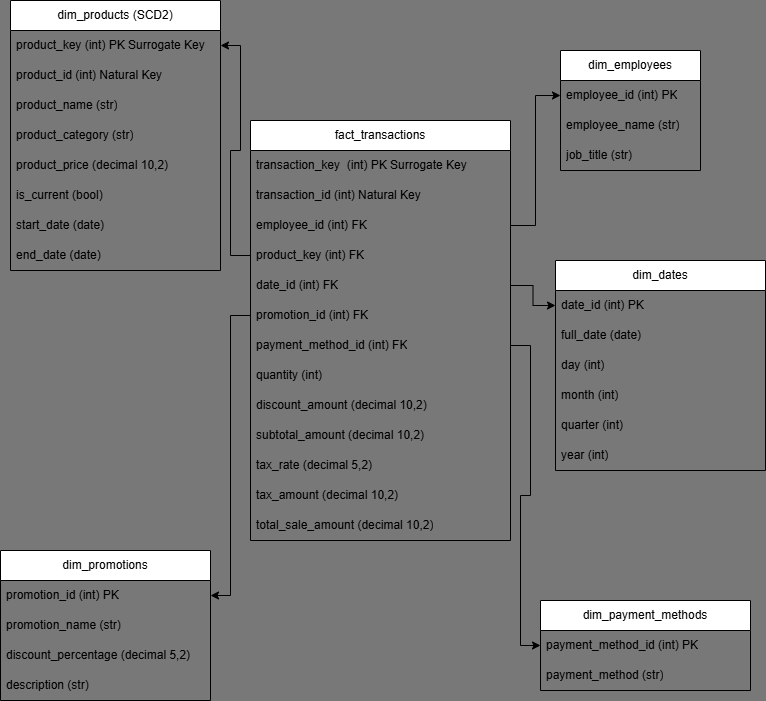

The diagram above was exported from draw.io. Its source (the exported page's mxGraphModel, read from the mxfile embedded in the PNG):
<mxGraphModel dx="1434" dy="746" grid="1" gridSize="10" guides="1" tooltips="1" connect="1" arrows="1" fold="1" page="1" pageScale="1" pageWidth="850" pageHeight="1100" background="#787878" math="0" shadow="0">
  <root>
    <mxCell id="0" />
    <mxCell id="1" parent="0" />
    <mxCell id="--K00xo5whSYNS_8b4u0-1" value="fact_transactions" style="swimlane;fontStyle=0;childLayout=stackLayout;horizontal=1;startSize=30;horizontalStack=0;resizeParent=1;resizeParentMax=0;resizeLast=0;collapsible=1;marginBottom=0;whiteSpace=wrap;html=1;" parent="1" vertex="1">
      <mxGeometry x="310" y="340" width="260" height="420" as="geometry" />
    </mxCell>
    <mxCell id="--K00xo5whSYNS_8b4u0-2" value="transaction_key&amp;nbsp; (int) PK Surrogate Key" style="text;strokeColor=none;fillColor=none;align=left;verticalAlign=middle;spacingLeft=4;spacingRight=4;overflow=hidden;points=[[0,0.5],[1,0.5]];portConstraint=eastwest;rotatable=0;whiteSpace=wrap;html=1;" parent="--K00xo5whSYNS_8b4u0-1" vertex="1">
      <mxGeometry y="30" width="260" height="30" as="geometry" />
    </mxCell>
    <mxCell id="--K00xo5whSYNS_8b4u0-3" value="transaction_id (int) Natural Key" style="text;strokeColor=none;fillColor=none;align=left;verticalAlign=middle;spacingLeft=4;spacingRight=4;overflow=hidden;points=[[0,0.5],[1,0.5]];portConstraint=eastwest;rotatable=0;whiteSpace=wrap;html=1;" parent="--K00xo5whSYNS_8b4u0-1" vertex="1">
      <mxGeometry y="60" width="260" height="30" as="geometry" />
    </mxCell>
    <mxCell id="--K00xo5whSYNS_8b4u0-4" value="employee_id (int) FK" style="text;strokeColor=none;fillColor=none;align=left;verticalAlign=middle;spacingLeft=4;spacingRight=4;overflow=hidden;points=[[0,0.5],[1,0.5]];portConstraint=eastwest;rotatable=0;whiteSpace=wrap;html=1;" parent="--K00xo5whSYNS_8b4u0-1" vertex="1">
      <mxGeometry y="90" width="260" height="30" as="geometry" />
    </mxCell>
    <mxCell id="--K00xo5whSYNS_8b4u0-6" value="product_key (int) FK" style="text;strokeColor=none;fillColor=none;align=left;verticalAlign=middle;spacingLeft=4;spacingRight=4;overflow=hidden;points=[[0,0.5],[1,0.5]];portConstraint=eastwest;rotatable=0;whiteSpace=wrap;html=1;" parent="--K00xo5whSYNS_8b4u0-1" vertex="1">
      <mxGeometry y="120" width="260" height="30" as="geometry" />
    </mxCell>
    <mxCell id="--K00xo5whSYNS_8b4u0-5" value="date_id (int) FK" style="text;strokeColor=none;fillColor=none;align=left;verticalAlign=middle;spacingLeft=4;spacingRight=4;overflow=hidden;points=[[0,0.5],[1,0.5]];portConstraint=eastwest;rotatable=0;whiteSpace=wrap;html=1;" parent="--K00xo5whSYNS_8b4u0-1" vertex="1">
      <mxGeometry y="150" width="260" height="30" as="geometry" />
    </mxCell>
    <mxCell id="--K00xo5whSYNS_8b4u0-15" value="promotion_id (int) FK" style="text;strokeColor=none;fillColor=none;align=left;verticalAlign=middle;spacingLeft=4;spacingRight=4;overflow=hidden;points=[[0,0.5],[1,0.5]];portConstraint=eastwest;rotatable=0;whiteSpace=wrap;html=1;" parent="--K00xo5whSYNS_8b4u0-1" vertex="1">
      <mxGeometry y="180" width="260" height="30" as="geometry" />
    </mxCell>
    <mxCell id="--K00xo5whSYNS_8b4u0-14" value="payment_method_id (int) FK" style="text;strokeColor=none;fillColor=none;align=left;verticalAlign=middle;spacingLeft=4;spacingRight=4;overflow=hidden;points=[[0,0.5],[1,0.5]];portConstraint=eastwest;rotatable=0;whiteSpace=wrap;html=1;" parent="--K00xo5whSYNS_8b4u0-1" vertex="1">
      <mxGeometry y="210" width="260" height="30" as="geometry" />
    </mxCell>
    <mxCell id="--K00xo5whSYNS_8b4u0-13" value="quantity (int)" style="text;strokeColor=none;fillColor=none;align=left;verticalAlign=middle;spacingLeft=4;spacingRight=4;overflow=hidden;points=[[0,0.5],[1,0.5]];portConstraint=eastwest;rotatable=0;whiteSpace=wrap;html=1;" parent="--K00xo5whSYNS_8b4u0-1" vertex="1">
      <mxGeometry y="240" width="260" height="30" as="geometry" />
    </mxCell>
    <mxCell id="--K00xo5whSYNS_8b4u0-12" value="discount_amount (decimal 10,2)" style="text;strokeColor=none;fillColor=none;align=left;verticalAlign=middle;spacingLeft=4;spacingRight=4;overflow=hidden;points=[[0,0.5],[1,0.5]];portConstraint=eastwest;rotatable=0;whiteSpace=wrap;html=1;" parent="--K00xo5whSYNS_8b4u0-1" vertex="1">
      <mxGeometry y="270" width="260" height="30" as="geometry" />
    </mxCell>
    <mxCell id="--K00xo5whSYNS_8b4u0-11" value="subtotal_amount (decimal 10,2)" style="text;strokeColor=none;fillColor=none;align=left;verticalAlign=middle;spacingLeft=4;spacingRight=4;overflow=hidden;points=[[0,0.5],[1,0.5]];portConstraint=eastwest;rotatable=0;whiteSpace=wrap;html=1;" parent="--K00xo5whSYNS_8b4u0-1" vertex="1">
      <mxGeometry y="300" width="260" height="30" as="geometry" />
    </mxCell>
    <mxCell id="--K00xo5whSYNS_8b4u0-10" value="tax_rate (decimal 5,2)" style="text;strokeColor=none;fillColor=none;align=left;verticalAlign=middle;spacingLeft=4;spacingRight=4;overflow=hidden;points=[[0,0.5],[1,0.5]];portConstraint=eastwest;rotatable=0;whiteSpace=wrap;html=1;" parent="--K00xo5whSYNS_8b4u0-1" vertex="1">
      <mxGeometry y="330" width="260" height="30" as="geometry" />
    </mxCell>
    <mxCell id="--K00xo5whSYNS_8b4u0-9" value="tax_amount (decimal 10,2)" style="text;strokeColor=none;fillColor=none;align=left;verticalAlign=middle;spacingLeft=4;spacingRight=4;overflow=hidden;points=[[0,0.5],[1,0.5]];portConstraint=eastwest;rotatable=0;whiteSpace=wrap;html=1;" parent="--K00xo5whSYNS_8b4u0-1" vertex="1">
      <mxGeometry y="360" width="260" height="30" as="geometry" />
    </mxCell>
    <mxCell id="--K00xo5whSYNS_8b4u0-8" value="total_sale_amount (decimal 10,2)" style="text;strokeColor=none;fillColor=none;align=left;verticalAlign=middle;spacingLeft=4;spacingRight=4;overflow=hidden;points=[[0,0.5],[1,0.5]];portConstraint=eastwest;rotatable=0;whiteSpace=wrap;html=1;" parent="--K00xo5whSYNS_8b4u0-1" vertex="1">
      <mxGeometry y="390" width="260" height="30" as="geometry" />
    </mxCell>
    <mxCell id="--K00xo5whSYNS_8b4u0-16" value="dim_employees" style="swimlane;fontStyle=0;childLayout=stackLayout;horizontal=1;startSize=30;horizontalStack=0;resizeParent=1;resizeParentMax=0;resizeLast=0;collapsible=1;marginBottom=0;whiteSpace=wrap;html=1;" parent="1" vertex="1">
      <mxGeometry x="620" y="270" width="140" height="120" as="geometry" />
    </mxCell>
    <mxCell id="--K00xo5whSYNS_8b4u0-17" value="employee_id (int) PK" style="text;strokeColor=none;fillColor=none;align=left;verticalAlign=middle;spacingLeft=4;spacingRight=4;overflow=hidden;points=[[0,0.5],[1,0.5]];portConstraint=eastwest;rotatable=0;whiteSpace=wrap;html=1;" parent="--K00xo5whSYNS_8b4u0-16" vertex="1">
      <mxGeometry y="30" width="140" height="30" as="geometry" />
    </mxCell>
    <mxCell id="--K00xo5whSYNS_8b4u0-18" value="employee_name (str)" style="text;strokeColor=none;fillColor=none;align=left;verticalAlign=middle;spacingLeft=4;spacingRight=4;overflow=hidden;points=[[0,0.5],[1,0.5]];portConstraint=eastwest;rotatable=0;whiteSpace=wrap;html=1;" parent="--K00xo5whSYNS_8b4u0-16" vertex="1">
      <mxGeometry y="60" width="140" height="30" as="geometry" />
    </mxCell>
    <mxCell id="--K00xo5whSYNS_8b4u0-19" value="job_title (str)" style="text;strokeColor=none;fillColor=none;align=left;verticalAlign=middle;spacingLeft=4;spacingRight=4;overflow=hidden;points=[[0,0.5],[1,0.5]];portConstraint=eastwest;rotatable=0;whiteSpace=wrap;html=1;" parent="--K00xo5whSYNS_8b4u0-16" vertex="1">
      <mxGeometry y="90" width="140" height="30" as="geometry" />
    </mxCell>
    <mxCell id="--K00xo5whSYNS_8b4u0-20" value="dim_products (SCD2)" style="swimlane;fontStyle=0;childLayout=stackLayout;horizontal=1;startSize=30;horizontalStack=0;resizeParent=1;resizeParentMax=0;resizeLast=0;collapsible=1;marginBottom=0;whiteSpace=wrap;html=1;" parent="1" vertex="1">
      <mxGeometry x="70" y="220" width="210" height="270" as="geometry" />
    </mxCell>
    <mxCell id="--K00xo5whSYNS_8b4u0-21" value="product_key (int) PK Surrogate Key" style="text;strokeColor=none;fillColor=none;align=left;verticalAlign=middle;spacingLeft=4;spacingRight=4;overflow=hidden;points=[[0,0.5],[1,0.5]];portConstraint=eastwest;rotatable=0;whiteSpace=wrap;html=1;" parent="--K00xo5whSYNS_8b4u0-20" vertex="1">
      <mxGeometry y="30" width="210" height="30" as="geometry" />
    </mxCell>
    <mxCell id="--K00xo5whSYNS_8b4u0-22" value="product_id (int) Natural Key" style="text;strokeColor=none;fillColor=none;align=left;verticalAlign=middle;spacingLeft=4;spacingRight=4;overflow=hidden;points=[[0,0.5],[1,0.5]];portConstraint=eastwest;rotatable=0;whiteSpace=wrap;html=1;" parent="--K00xo5whSYNS_8b4u0-20" vertex="1">
      <mxGeometry y="60" width="210" height="30" as="geometry" />
    </mxCell>
    <mxCell id="--K00xo5whSYNS_8b4u0-23" value="product_name (str)" style="text;strokeColor=none;fillColor=none;align=left;verticalAlign=middle;spacingLeft=4;spacingRight=4;overflow=hidden;points=[[0,0.5],[1,0.5]];portConstraint=eastwest;rotatable=0;whiteSpace=wrap;html=1;" parent="--K00xo5whSYNS_8b4u0-20" vertex="1">
      <mxGeometry y="90" width="210" height="30" as="geometry" />
    </mxCell>
    <mxCell id="--K00xo5whSYNS_8b4u0-24" value="product_category (str)" style="text;strokeColor=none;fillColor=none;align=left;verticalAlign=middle;spacingLeft=4;spacingRight=4;overflow=hidden;points=[[0,0.5],[1,0.5]];portConstraint=eastwest;rotatable=0;whiteSpace=wrap;html=1;" parent="--K00xo5whSYNS_8b4u0-20" vertex="1">
      <mxGeometry y="120" width="210" height="30" as="geometry" />
    </mxCell>
    <mxCell id="--K00xo5whSYNS_8b4u0-28" value="product_price (decimal 10,2)" style="text;strokeColor=none;fillColor=none;align=left;verticalAlign=middle;spacingLeft=4;spacingRight=4;overflow=hidden;points=[[0,0.5],[1,0.5]];portConstraint=eastwest;rotatable=0;whiteSpace=wrap;html=1;" parent="--K00xo5whSYNS_8b4u0-20" vertex="1">
      <mxGeometry y="150" width="210" height="30" as="geometry" />
    </mxCell>
    <mxCell id="--K00xo5whSYNS_8b4u0-27" value="is_current (bool)" style="text;strokeColor=none;fillColor=none;align=left;verticalAlign=middle;spacingLeft=4;spacingRight=4;overflow=hidden;points=[[0,0.5],[1,0.5]];portConstraint=eastwest;rotatable=0;whiteSpace=wrap;html=1;" parent="--K00xo5whSYNS_8b4u0-20" vertex="1">
      <mxGeometry y="180" width="210" height="30" as="geometry" />
    </mxCell>
    <mxCell id="--K00xo5whSYNS_8b4u0-26" value="start_date (date)" style="text;strokeColor=none;fillColor=none;align=left;verticalAlign=middle;spacingLeft=4;spacingRight=4;overflow=hidden;points=[[0,0.5],[1,0.5]];portConstraint=eastwest;rotatable=0;whiteSpace=wrap;html=1;" parent="--K00xo5whSYNS_8b4u0-20" vertex="1">
      <mxGeometry y="210" width="210" height="30" as="geometry" />
    </mxCell>
    <mxCell id="--K00xo5whSYNS_8b4u0-25" value="end_date (date)" style="text;strokeColor=none;fillColor=none;align=left;verticalAlign=middle;spacingLeft=4;spacingRight=4;overflow=hidden;points=[[0,0.5],[1,0.5]];portConstraint=eastwest;rotatable=0;whiteSpace=wrap;html=1;" parent="--K00xo5whSYNS_8b4u0-20" vertex="1">
      <mxGeometry y="240" width="210" height="30" as="geometry" />
    </mxCell>
    <mxCell id="--K00xo5whSYNS_8b4u0-29" value="dim_payment_methods" style="swimlane;fontStyle=0;childLayout=stackLayout;horizontal=1;startSize=30;horizontalStack=0;resizeParent=1;resizeParentMax=0;resizeLast=0;collapsible=1;marginBottom=0;whiteSpace=wrap;html=1;" parent="1" vertex="1">
      <mxGeometry x="600" y="820" width="210" height="90" as="geometry">
        <mxRectangle x="40" y="580" width="170" height="30" as="alternateBounds" />
      </mxGeometry>
    </mxCell>
    <mxCell id="--K00xo5whSYNS_8b4u0-30" value="payment_method_id (int) PK" style="text;strokeColor=none;fillColor=none;align=left;verticalAlign=middle;spacingLeft=4;spacingRight=4;overflow=hidden;points=[[0,0.5],[1,0.5]];portConstraint=eastwest;rotatable=0;whiteSpace=wrap;html=1;" parent="--K00xo5whSYNS_8b4u0-29" vertex="1">
      <mxGeometry y="30" width="210" height="30" as="geometry" />
    </mxCell>
    <mxCell id="--K00xo5whSYNS_8b4u0-31" value="payment_method (str)" style="text;strokeColor=none;fillColor=none;align=left;verticalAlign=middle;spacingLeft=4;spacingRight=4;overflow=hidden;points=[[0,0.5],[1,0.5]];portConstraint=eastwest;rotatable=0;whiteSpace=wrap;html=1;" parent="--K00xo5whSYNS_8b4u0-29" vertex="1">
      <mxGeometry y="60" width="210" height="30" as="geometry" />
    </mxCell>
    <mxCell id="--K00xo5whSYNS_8b4u0-35" value="dim_promotions" style="swimlane;fontStyle=0;childLayout=stackLayout;horizontal=1;startSize=30;horizontalStack=0;resizeParent=1;resizeParentMax=0;resizeLast=0;collapsible=1;marginBottom=0;whiteSpace=wrap;html=1;" parent="1" vertex="1">
      <mxGeometry x="60" y="770" width="210" height="150" as="geometry" />
    </mxCell>
    <mxCell id="--K00xo5whSYNS_8b4u0-36" value="promotion_id (int) PK" style="text;strokeColor=none;fillColor=none;align=left;verticalAlign=middle;spacingLeft=4;spacingRight=4;overflow=hidden;points=[[0,0.5],[1,0.5]];portConstraint=eastwest;rotatable=0;whiteSpace=wrap;html=1;" parent="--K00xo5whSYNS_8b4u0-35" vertex="1">
      <mxGeometry y="30" width="210" height="30" as="geometry" />
    </mxCell>
    <mxCell id="--K00xo5whSYNS_8b4u0-37" value="promotion_name (str)" style="text;strokeColor=none;fillColor=none;align=left;verticalAlign=middle;spacingLeft=4;spacingRight=4;overflow=hidden;points=[[0,0.5],[1,0.5]];portConstraint=eastwest;rotatable=0;whiteSpace=wrap;html=1;" parent="--K00xo5whSYNS_8b4u0-35" vertex="1">
      <mxGeometry y="60" width="210" height="30" as="geometry" />
    </mxCell>
    <mxCell id="--K00xo5whSYNS_8b4u0-38" value="discount_percentage (decimal 5,2)" style="text;strokeColor=none;fillColor=none;align=left;verticalAlign=middle;spacingLeft=4;spacingRight=4;overflow=hidden;points=[[0,0.5],[1,0.5]];portConstraint=eastwest;rotatable=0;whiteSpace=wrap;html=1;" parent="--K00xo5whSYNS_8b4u0-35" vertex="1">
      <mxGeometry y="90" width="210" height="30" as="geometry" />
    </mxCell>
    <mxCell id="--K00xo5whSYNS_8b4u0-41" value="description (str)" style="text;strokeColor=none;fillColor=none;align=left;verticalAlign=middle;spacingLeft=4;spacingRight=4;overflow=hidden;points=[[0,0.5],[1,0.5]];portConstraint=eastwest;rotatable=0;whiteSpace=wrap;html=1;" parent="--K00xo5whSYNS_8b4u0-35" vertex="1">
      <mxGeometry y="120" width="210" height="30" as="geometry" />
    </mxCell>
    <mxCell id="--K00xo5whSYNS_8b4u0-44" value="dim_dates" style="swimlane;fontStyle=0;childLayout=stackLayout;horizontal=1;startSize=30;horizontalStack=0;resizeParent=1;resizeParentMax=0;resizeLast=0;collapsible=1;marginBottom=0;whiteSpace=wrap;html=1;" parent="1" vertex="1">
      <mxGeometry x="615" y="480" width="210" height="210" as="geometry" />
    </mxCell>
    <mxCell id="--K00xo5whSYNS_8b4u0-45" value="date_id (int) PK" style="text;strokeColor=none;fillColor=none;align=left;verticalAlign=middle;spacingLeft=4;spacingRight=4;overflow=hidden;points=[[0,0.5],[1,0.5]];portConstraint=eastwest;rotatable=0;whiteSpace=wrap;html=1;" parent="--K00xo5whSYNS_8b4u0-44" vertex="1">
      <mxGeometry y="30" width="210" height="30" as="geometry" />
    </mxCell>
    <mxCell id="--K00xo5whSYNS_8b4u0-46" value="full_date (date)" style="text;strokeColor=none;fillColor=none;align=left;verticalAlign=middle;spacingLeft=4;spacingRight=4;overflow=hidden;points=[[0,0.5],[1,0.5]];portConstraint=eastwest;rotatable=0;whiteSpace=wrap;html=1;" parent="--K00xo5whSYNS_8b4u0-44" vertex="1">
      <mxGeometry y="60" width="210" height="30" as="geometry" />
    </mxCell>
    <mxCell id="--K00xo5whSYNS_8b4u0-47" value="day (int)" style="text;strokeColor=none;fillColor=none;align=left;verticalAlign=middle;spacingLeft=4;spacingRight=4;overflow=hidden;points=[[0,0.5],[1,0.5]];portConstraint=eastwest;rotatable=0;whiteSpace=wrap;html=1;" parent="--K00xo5whSYNS_8b4u0-44" vertex="1">
      <mxGeometry y="90" width="210" height="30" as="geometry" />
    </mxCell>
    <mxCell id="--K00xo5whSYNS_8b4u0-48" value="month (int)" style="text;strokeColor=none;fillColor=none;align=left;verticalAlign=middle;spacingLeft=4;spacingRight=4;overflow=hidden;points=[[0,0.5],[1,0.5]];portConstraint=eastwest;rotatable=0;whiteSpace=wrap;html=1;" parent="--K00xo5whSYNS_8b4u0-44" vertex="1">
      <mxGeometry y="120" width="210" height="30" as="geometry" />
    </mxCell>
    <mxCell id="--K00xo5whSYNS_8b4u0-49" value="quarter (int)" style="text;strokeColor=none;fillColor=none;align=left;verticalAlign=middle;spacingLeft=4;spacingRight=4;overflow=hidden;points=[[0,0.5],[1,0.5]];portConstraint=eastwest;rotatable=0;whiteSpace=wrap;html=1;" parent="--K00xo5whSYNS_8b4u0-44" vertex="1">
      <mxGeometry y="150" width="210" height="30" as="geometry" />
    </mxCell>
    <mxCell id="--K00xo5whSYNS_8b4u0-50" value="year (int)" style="text;strokeColor=none;fillColor=none;align=left;verticalAlign=middle;spacingLeft=4;spacingRight=4;overflow=hidden;points=[[0,0.5],[1,0.5]];portConstraint=eastwest;rotatable=0;whiteSpace=wrap;html=1;" parent="--K00xo5whSYNS_8b4u0-44" vertex="1">
      <mxGeometry y="180" width="210" height="30" as="geometry" />
    </mxCell>
    <mxCell id="--K00xo5whSYNS_8b4u0-52" style="edgeStyle=orthogonalEdgeStyle;rounded=0;orthogonalLoop=1;jettySize=auto;html=1;exitX=0;exitY=0.5;exitDx=0;exitDy=0;entryX=1;entryY=0.5;entryDx=0;entryDy=0;" parent="1" source="--K00xo5whSYNS_8b4u0-15" target="--K00xo5whSYNS_8b4u0-36" edge="1">
      <mxGeometry relative="1" as="geometry" />
    </mxCell>
    <mxCell id="--K00xo5whSYNS_8b4u0-53" style="edgeStyle=orthogonalEdgeStyle;rounded=0;orthogonalLoop=1;jettySize=auto;html=1;exitX=0;exitY=0.5;exitDx=0;exitDy=0;entryX=1;entryY=0.5;entryDx=0;entryDy=0;" parent="1" source="--K00xo5whSYNS_8b4u0-6" target="--K00xo5whSYNS_8b4u0-21" edge="1">
      <mxGeometry relative="1" as="geometry" />
    </mxCell>
    <mxCell id="--K00xo5whSYNS_8b4u0-54" style="edgeStyle=orthogonalEdgeStyle;rounded=0;orthogonalLoop=1;jettySize=auto;html=1;exitX=1;exitY=0.5;exitDx=0;exitDy=0;entryX=0;entryY=0.5;entryDx=0;entryDy=0;" parent="1" source="--K00xo5whSYNS_8b4u0-4" target="--K00xo5whSYNS_8b4u0-17" edge="1">
      <mxGeometry relative="1" as="geometry" />
    </mxCell>
    <mxCell id="--K00xo5whSYNS_8b4u0-55" style="edgeStyle=orthogonalEdgeStyle;rounded=0;orthogonalLoop=1;jettySize=auto;html=1;exitX=1;exitY=0.5;exitDx=0;exitDy=0;entryX=0;entryY=0.5;entryDx=0;entryDy=0;" parent="1" source="--K00xo5whSYNS_8b4u0-14" target="--K00xo5whSYNS_8b4u0-30" edge="1">
      <mxGeometry relative="1" as="geometry" />
    </mxCell>
    <mxCell id="--K00xo5whSYNS_8b4u0-56" style="edgeStyle=orthogonalEdgeStyle;rounded=0;orthogonalLoop=1;jettySize=auto;html=1;exitX=1;exitY=0.5;exitDx=0;exitDy=0;entryX=0;entryY=0.5;entryDx=0;entryDy=0;" parent="1" source="--K00xo5whSYNS_8b4u0-5" target="--K00xo5whSYNS_8b4u0-45" edge="1">
      <mxGeometry relative="1" as="geometry" />
    </mxCell>
  </root>
</mxGraphModel>